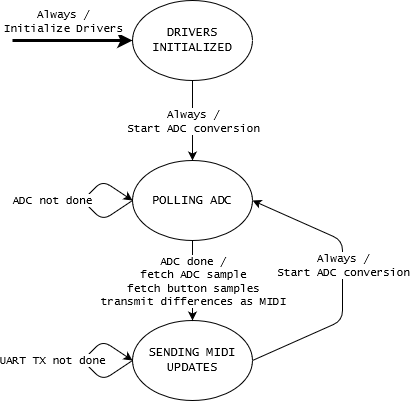

The diagram above was exported from draw.io. Its source (the exported page's mxGraphModel, read from the mxfile embedded in the PNG):
<mxGraphModel dx="1102" dy="583" grid="1" gridSize="10" guides="1" tooltips="1" connect="1" arrows="1" fold="1" page="1" pageScale="1" pageWidth="850" pageHeight="1100" math="0" shadow="0">
  <root>
    <mxCell id="0" />
    <mxCell id="1" parent="0" />
    <mxCell id="_6NAUu-9-Dfx0NNYAD4D-1" value="DRIVERS INITIALIZED" style="ellipse;whiteSpace=wrap;html=1;fontFamily=Lucida Console;" vertex="1" parent="1">
      <mxGeometry x="360" y="80" width="120" height="80" as="geometry" />
    </mxCell>
    <mxCell id="_6NAUu-9-Dfx0NNYAD4D-2" value="" style="endArrow=classic;html=1;entryX=0;entryY=0.5;entryDx=0;entryDy=0;strokeWidth=3;fontFamily=Lucida Console;" edge="1" parent="1" target="_6NAUu-9-Dfx0NNYAD4D-1">
      <mxGeometry width="50" height="50" relative="1" as="geometry">
        <mxPoint x="240" y="120" as="sourcePoint" />
        <mxPoint x="380" y="20" as="targetPoint" />
      </mxGeometry>
    </mxCell>
    <mxCell id="_6NAUu-9-Dfx0NNYAD4D-3" value="&lt;font&gt;Always / &lt;br&gt;Initialize Drivers&lt;/font&gt;" style="edgeLabel;html=1;align=center;verticalAlign=middle;resizable=0;points=[];fontFamily=Lucida Console;" vertex="1" connectable="0" parent="_6NAUu-9-Dfx0NNYAD4D-2">
      <mxGeometry x="-0.7028" y="-1" relative="1" as="geometry">
        <mxPoint x="32.5" y="-21" as="offset" />
      </mxGeometry>
    </mxCell>
    <mxCell id="_6NAUu-9-Dfx0NNYAD4D-4" value="" style="endArrow=classic;html=1;strokeWidth=1;fontFamily=Lucida Console;exitX=0.5;exitY=1;exitDx=0;exitDy=0;entryX=0.5;entryY=0;entryDx=0;entryDy=0;" edge="1" parent="1" source="_6NAUu-9-Dfx0NNYAD4D-1" target="_6NAUu-9-Dfx0NNYAD4D-6">
      <mxGeometry width="50" height="50" relative="1" as="geometry">
        <mxPoint x="500" y="260" as="sourcePoint" />
        <mxPoint x="420" y="240" as="targetPoint" />
      </mxGeometry>
    </mxCell>
    <mxCell id="_6NAUu-9-Dfx0NNYAD4D-5" value="Always /&lt;br&gt;Start ADC conversion" style="edgeLabel;html=1;align=center;verticalAlign=middle;resizable=0;points=[];fontFamily=Lucida Console;" vertex="1" connectable="0" parent="_6NAUu-9-Dfx0NNYAD4D-4">
      <mxGeometry x="-0.3776" relative="1" as="geometry">
        <mxPoint y="15.17" as="offset" />
      </mxGeometry>
    </mxCell>
    <mxCell id="_6NAUu-9-Dfx0NNYAD4D-6" value="POLLING ADC" style="ellipse;whiteSpace=wrap;html=1;fontFamily=Lucida Console;" vertex="1" parent="1">
      <mxGeometry x="360" y="240" width="120" height="80" as="geometry" />
    </mxCell>
    <mxCell id="_6NAUu-9-Dfx0NNYAD4D-7" value="" style="endArrow=classic;html=1;strokeWidth=1;fontFamily=Lucida Console;entryX=0;entryY=0.5;entryDx=0;entryDy=0;" edge="1" parent="1" target="_6NAUu-9-Dfx0NNYAD4D-6">
      <mxGeometry width="50" height="50" relative="1" as="geometry">
        <mxPoint x="360" y="280" as="sourcePoint" />
        <mxPoint x="590" y="230" as="targetPoint" />
        <Array as="points">
          <mxPoint x="330" y="300" />
          <mxPoint x="310" y="280" />
          <mxPoint x="330" y="260" />
        </Array>
      </mxGeometry>
    </mxCell>
    <mxCell id="_6NAUu-9-Dfx0NNYAD4D-8" value="ADC not done" style="edgeLabel;html=1;align=center;verticalAlign=middle;resizable=0;points=[];fontFamily=Lucida Console;" vertex="1" connectable="0" parent="_6NAUu-9-Dfx0NNYAD4D-7">
      <mxGeometry x="-0.1065" relative="1" as="geometry">
        <mxPoint x="-35.49" y="-5.49" as="offset" />
      </mxGeometry>
    </mxCell>
    <mxCell id="_6NAUu-9-Dfx0NNYAD4D-9" value="SENDING MIDI UPDATES" style="ellipse;whiteSpace=wrap;html=1;fontFamily=Lucida Console;" vertex="1" parent="1">
      <mxGeometry x="360" y="400" width="120" height="80" as="geometry" />
    </mxCell>
    <mxCell id="_6NAUu-9-Dfx0NNYAD4D-10" value="" style="endArrow=classic;html=1;strokeWidth=1;fontFamily=Lucida Console;exitX=0.5;exitY=1;exitDx=0;exitDy=0;entryX=0.5;entryY=0;entryDx=0;entryDy=0;" edge="1" parent="1" source="_6NAUu-9-Dfx0NNYAD4D-6" target="_6NAUu-9-Dfx0NNYAD4D-9">
      <mxGeometry width="50" height="50" relative="1" as="geometry">
        <mxPoint x="180" y="460" as="sourcePoint" />
        <mxPoint x="230" y="410" as="targetPoint" />
      </mxGeometry>
    </mxCell>
    <mxCell id="_6NAUu-9-Dfx0NNYAD4D-11" value="ADC done /&lt;br&gt;fetch ADC sample&lt;br&gt;fetch button samples&lt;br&gt;transmit differences as MIDI" style="edgeLabel;html=1;align=center;verticalAlign=middle;resizable=0;points=[];fontFamily=Lucida Console;" vertex="1" connectable="0" parent="_6NAUu-9-Dfx0NNYAD4D-10">
      <mxGeometry x="-0.425" relative="1" as="geometry">
        <mxPoint y="17.14" as="offset" />
      </mxGeometry>
    </mxCell>
    <mxCell id="_6NAUu-9-Dfx0NNYAD4D-12" value="" style="endArrow=classic;html=1;strokeWidth=1;fontFamily=Lucida Console;entryX=0;entryY=0.5;entryDx=0;entryDy=0;" edge="1" parent="1" target="_6NAUu-9-Dfx0NNYAD4D-9">
      <mxGeometry width="50" height="50" relative="1" as="geometry">
        <mxPoint x="360" y="440" as="sourcePoint" />
        <mxPoint x="330" y="450" as="targetPoint" />
        <Array as="points">
          <mxPoint x="330" y="460" />
          <mxPoint x="310" y="440" />
          <mxPoint x="330" y="420" />
        </Array>
      </mxGeometry>
    </mxCell>
    <mxCell id="_6NAUu-9-Dfx0NNYAD4D-13" value="UART TX not done" style="edgeLabel;html=1;align=center;verticalAlign=middle;resizable=0;points=[];fontFamily=Lucida Console;" vertex="1" connectable="0" parent="_6NAUu-9-Dfx0NNYAD4D-12">
      <mxGeometry x="-0.1065" relative="1" as="geometry">
        <mxPoint x="-35.49" y="-5.49" as="offset" />
      </mxGeometry>
    </mxCell>
    <mxCell id="_6NAUu-9-Dfx0NNYAD4D-14" value="" style="endArrow=classic;html=1;strokeWidth=1;fontFamily=Lucida Console;entryX=1;entryY=0.5;entryDx=0;entryDy=0;exitX=1;exitY=0.5;exitDx=0;exitDy=0;" edge="1" parent="1" source="_6NAUu-9-Dfx0NNYAD4D-9" target="_6NAUu-9-Dfx0NNYAD4D-6">
      <mxGeometry width="50" height="50" relative="1" as="geometry">
        <mxPoint x="570" y="400" as="sourcePoint" />
        <mxPoint x="620" y="350" as="targetPoint" />
        <Array as="points">
          <mxPoint x="570" y="400" />
          <mxPoint x="570" y="320" />
        </Array>
      </mxGeometry>
    </mxCell>
    <mxCell id="_6NAUu-9-Dfx0NNYAD4D-15" value="Always /&lt;br&gt;Start ADC conversion" style="edgeLabel;html=1;align=center;verticalAlign=middle;resizable=0;points=[];fontFamily=Lucida Console;" vertex="1" connectable="0" parent="_6NAUu-9-Dfx0NNYAD4D-14">
      <mxGeometry x="0.1091" relative="1" as="geometry">
        <mxPoint as="offset" />
      </mxGeometry>
    </mxCell>
  </root>
</mxGraphModel>